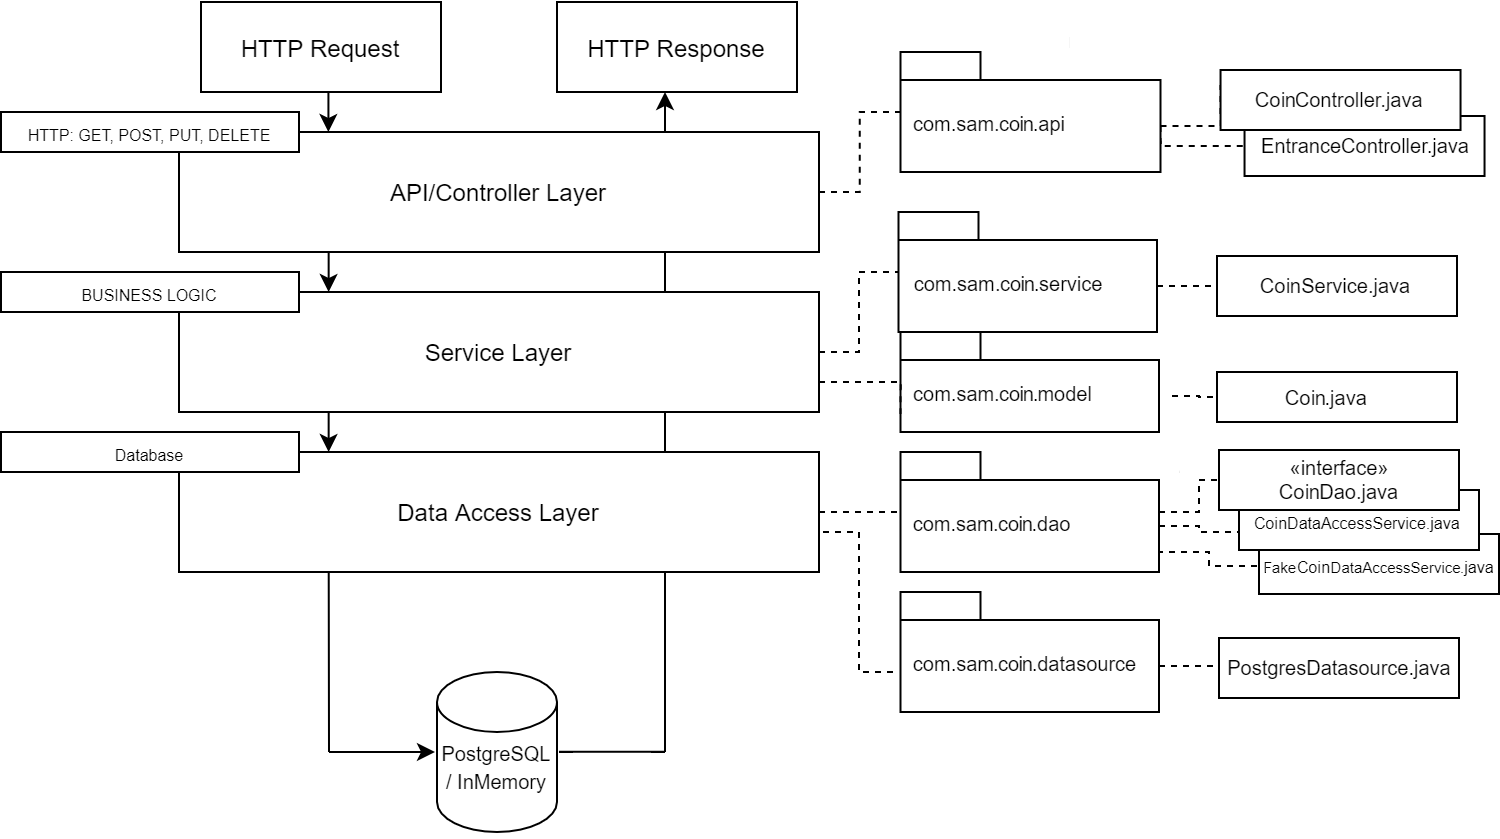

The diagram above was exported from draw.io. Its source (the exported page's mxGraphModel, read from the mxfile embedded in the PNG):
<mxGraphModel dx="1185" dy="635" grid="1" gridSize="10" guides="1" tooltips="1" connect="1" arrows="1" fold="1" page="1" pageScale="1" pageWidth="827" pageHeight="1169" math="0" shadow="0">
  <root>
    <mxCell id="0" />
    <mxCell id="1" parent="0" />
    <mxCell id="vkUlwRYQ739osRaBFYJp-57" style="edgeStyle=orthogonalEdgeStyle;rounded=0;orthogonalLoop=1;jettySize=auto;html=1;exitX=0;exitY=0;exitDx=135.69;exitDy=32;exitPerimeter=0;dashed=1;endArrow=none;endFill=0;fontSize=10;" edge="1" parent="1" source="vkUlwRYQ739osRaBFYJp-54" target="vkUlwRYQ739osRaBFYJp-55">
      <mxGeometry relative="1" as="geometry" />
    </mxCell>
    <mxCell id="vkUlwRYQ739osRaBFYJp-54" value="&lt;font style=&quot;font-size: 10px ; font-weight: normal&quot;&gt;com.sam.person.model&lt;/font&gt;" style="shape=folder;fontStyle=1;spacingTop=10;tabWidth=40;tabHeight=14;tabPosition=left;html=1;align=center;" vertex="1" parent="1">
      <mxGeometry x="520.77" y="260" width="129.23" height="50" as="geometry" />
    </mxCell>
    <mxCell id="vkUlwRYQ739osRaBFYJp-55" value="Person.java" style="html=1;align=center;fontSize=10;" vertex="1" parent="1">
      <mxGeometry x="679" y="280" width="120" height="25" as="geometry" />
    </mxCell>
    <mxCell id="vkUlwRYQ739osRaBFYJp-38" value="&lt;font style=&quot;font-size: 7.5px&quot;&gt;FakePersonDataAccessService.java&lt;/font&gt;" style="html=1;align=center;" vertex="1" parent="1">
      <mxGeometry x="700" y="361" width="120" height="30" as="geometry" />
    </mxCell>
    <mxCell id="vkUlwRYQ739osRaBFYJp-1" value="User" style="shape=umlActor;verticalLabelPosition=bottom;verticalAlign=top;html=1;outlineConnect=0;" vertex="1" parent="1">
      <mxGeometry x="304" y="10" width="30" height="60" as="geometry" />
    </mxCell>
    <mxCell id="vkUlwRYQ739osRaBFYJp-2" value="HTTP Request" style="rounded=0;whiteSpace=wrap;html=1;" vertex="1" parent="1">
      <mxGeometry x="171" y="95" width="120" height="45" as="geometry" />
    </mxCell>
    <mxCell id="vkUlwRYQ739osRaBFYJp-4" value="HTTP Response" style="rounded=0;whiteSpace=wrap;html=1;" vertex="1" parent="1">
      <mxGeometry x="349" y="95" width="120" height="45" as="geometry" />
    </mxCell>
    <mxCell id="vkUlwRYQ739osRaBFYJp-50" style="edgeStyle=orthogonalEdgeStyle;rounded=0;orthogonalLoop=1;jettySize=auto;html=1;exitX=1;exitY=0.5;exitDx=0;exitDy=0;dashed=1;endArrow=none;endFill=0;fontSize=10;" edge="1" parent="1" source="vkUlwRYQ739osRaBFYJp-5" target="vkUlwRYQ739osRaBFYJp-27">
      <mxGeometry relative="1" as="geometry" />
    </mxCell>
    <mxCell id="vkUlwRYQ739osRaBFYJp-5" value="API/Controller Layer" style="rounded=0;whiteSpace=wrap;html=1;" vertex="1" parent="1">
      <mxGeometry x="160" y="160" width="320" height="60" as="geometry" />
    </mxCell>
    <mxCell id="vkUlwRYQ739osRaBFYJp-51" style="edgeStyle=orthogonalEdgeStyle;rounded=0;orthogonalLoop=1;jettySize=auto;html=1;exitX=1;exitY=0.5;exitDx=0;exitDy=0;dashed=1;endArrow=none;endFill=0;fontSize=10;" edge="1" parent="1" source="vkUlwRYQ739osRaBFYJp-6" target="vkUlwRYQ739osRaBFYJp-28">
      <mxGeometry relative="1" as="geometry" />
    </mxCell>
    <mxCell id="vkUlwRYQ739osRaBFYJp-56" style="edgeStyle=orthogonalEdgeStyle;rounded=0;orthogonalLoop=1;jettySize=auto;html=1;exitX=1;exitY=0.75;exitDx=0;exitDy=0;entryX=0;entryY=0;entryDx=0;entryDy=41;entryPerimeter=0;dashed=1;endArrow=none;endFill=0;fontSize=10;" edge="1" parent="1" source="vkUlwRYQ739osRaBFYJp-6" target="vkUlwRYQ739osRaBFYJp-54">
      <mxGeometry relative="1" as="geometry">
        <Array as="points">
          <mxPoint x="521" y="285" />
        </Array>
      </mxGeometry>
    </mxCell>
    <mxCell id="vkUlwRYQ739osRaBFYJp-6" value="Service Layer" style="rounded=0;whiteSpace=wrap;html=1;" vertex="1" parent="1">
      <mxGeometry x="160" y="240" width="320" height="60" as="geometry" />
    </mxCell>
    <mxCell id="vkUlwRYQ739osRaBFYJp-52" style="edgeStyle=orthogonalEdgeStyle;rounded=0;orthogonalLoop=1;jettySize=auto;html=1;exitX=1;exitY=0.5;exitDx=0;exitDy=0;dashed=1;endArrow=none;endFill=0;fontSize=10;" edge="1" parent="1" source="vkUlwRYQ739osRaBFYJp-7">
      <mxGeometry relative="1" as="geometry">
        <mxPoint x="520" y="350" as="targetPoint" />
      </mxGeometry>
    </mxCell>
    <mxCell id="vkUlwRYQ739osRaBFYJp-53" style="edgeStyle=orthogonalEdgeStyle;rounded=0;orthogonalLoop=1;jettySize=auto;html=1;exitX=1;exitY=0.5;exitDx=0;exitDy=0;dashed=1;endArrow=none;endFill=0;fontSize=10;" edge="1" parent="1" source="vkUlwRYQ739osRaBFYJp-7">
      <mxGeometry relative="1" as="geometry">
        <mxPoint x="520" y="430" as="targetPoint" />
        <Array as="points">
          <mxPoint x="480" y="360" />
          <mxPoint x="500" y="360" />
          <mxPoint x="500" y="430" />
        </Array>
      </mxGeometry>
    </mxCell>
    <mxCell id="vkUlwRYQ739osRaBFYJp-7" value="Data Access Layer" style="rounded=0;whiteSpace=wrap;html=1;" vertex="1" parent="1">
      <mxGeometry x="160" y="320" width="320" height="60" as="geometry" />
    </mxCell>
    <mxCell id="vkUlwRYQ739osRaBFYJp-8" value="&lt;span style=&quot;font-size: 8px&quot;&gt;HTTP: GET, POST, PUT, DELETE&lt;/span&gt;" style="rounded=0;whiteSpace=wrap;html=1;align=center;" vertex="1" parent="1">
      <mxGeometry x="71" y="150" width="149" height="20" as="geometry" />
    </mxCell>
    <mxCell id="vkUlwRYQ739osRaBFYJp-9" value="&lt;span style=&quot;font-size: 8px&quot;&gt;BUSINESS LOGIC&lt;/span&gt;" style="rounded=0;whiteSpace=wrap;html=1;align=center;" vertex="1" parent="1">
      <mxGeometry x="71" y="230" width="149" height="20" as="geometry" />
    </mxCell>
    <mxCell id="vkUlwRYQ739osRaBFYJp-10" value="&lt;span style=&quot;font-size: 8px&quot;&gt;Database&lt;br&gt;&lt;/span&gt;" style="rounded=0;whiteSpace=wrap;html=1;align=center;" vertex="1" parent="1">
      <mxGeometry x="71" y="310" width="149" height="20" as="geometry" />
    </mxCell>
    <mxCell id="vkUlwRYQ739osRaBFYJp-11" value="&lt;font style=&quot;font-size: 10px&quot;&gt;&lt;br&gt;PostgreSQL / InMemory&lt;/font&gt;" style="shape=cylinder2;whiteSpace=wrap;html=1;boundedLbl=1;backgroundOutline=1;size=15;align=center;" vertex="1" parent="1">
      <mxGeometry x="289" y="430" width="60" height="80" as="geometry" />
    </mxCell>
    <mxCell id="vkUlwRYQ739osRaBFYJp-12" value="" style="endArrow=classic;html=1;" edge="1" parent="1">
      <mxGeometry width="50" height="50" relative="1" as="geometry">
        <mxPoint x="234.70999999999998" y="140" as="sourcePoint" />
        <mxPoint x="234.70999999999998" y="160" as="targetPoint" />
      </mxGeometry>
    </mxCell>
    <mxCell id="vkUlwRYQ739osRaBFYJp-13" value="" style="endArrow=classic;html=1;" edge="1" parent="1">
      <mxGeometry width="50" height="50" relative="1" as="geometry">
        <mxPoint x="234.83000000000004" y="220" as="sourcePoint" />
        <mxPoint x="234.83000000000004" y="240" as="targetPoint" />
      </mxGeometry>
    </mxCell>
    <mxCell id="vkUlwRYQ739osRaBFYJp-14" value="" style="endArrow=classic;html=1;" edge="1" parent="1">
      <mxGeometry width="50" height="50" relative="1" as="geometry">
        <mxPoint x="234.83000000000004" y="300" as="sourcePoint" />
        <mxPoint x="234.83000000000004" y="320" as="targetPoint" />
      </mxGeometry>
    </mxCell>
    <mxCell id="vkUlwRYQ739osRaBFYJp-15" value="" style="endArrow=none;html=1;endFill=0;" edge="1" parent="1">
      <mxGeometry width="50" height="50" relative="1" as="geometry">
        <mxPoint x="403" y="320" as="sourcePoint" />
        <mxPoint x="403" y="300" as="targetPoint" />
      </mxGeometry>
    </mxCell>
    <mxCell id="vkUlwRYQ739osRaBFYJp-16" value="" style="endArrow=none;html=1;endFill=0;" edge="1" parent="1">
      <mxGeometry width="50" height="50" relative="1" as="geometry">
        <mxPoint x="403" y="240" as="sourcePoint" />
        <mxPoint x="403" y="220" as="targetPoint" />
      </mxGeometry>
    </mxCell>
    <mxCell id="vkUlwRYQ739osRaBFYJp-17" value="" style="endArrow=classic;html=1;" edge="1" parent="1">
      <mxGeometry width="50" height="50" relative="1" as="geometry">
        <mxPoint x="403" y="160" as="sourcePoint" />
        <mxPoint x="403" y="140" as="targetPoint" />
      </mxGeometry>
    </mxCell>
    <mxCell id="vkUlwRYQ739osRaBFYJp-18" value="" style="endArrow=none;html=1;endFill=0;" edge="1" parent="1">
      <mxGeometry width="50" height="50" relative="1" as="geometry">
        <mxPoint x="234.86000000000004" y="380" as="sourcePoint" />
        <mxPoint x="235" y="470" as="targetPoint" />
      </mxGeometry>
    </mxCell>
    <mxCell id="vkUlwRYQ739osRaBFYJp-19" value="" style="endArrow=classic;html=1;entryX=0;entryY=0.375;entryDx=0;entryDy=0;entryPerimeter=0;" edge="1" parent="1">
      <mxGeometry width="50" height="50" relative="1" as="geometry">
        <mxPoint x="235" y="470" as="sourcePoint" />
        <mxPoint x="288" y="470.0000000000001" as="targetPoint" />
        <Array as="points">
          <mxPoint x="288" y="470" />
        </Array>
      </mxGeometry>
    </mxCell>
    <mxCell id="vkUlwRYQ739osRaBFYJp-21" value="" style="endArrow=none;html=1;endFill=0;" edge="1" parent="1">
      <mxGeometry width="50" height="50" relative="1" as="geometry">
        <mxPoint x="403" y="470" as="sourcePoint" />
        <mxPoint x="403" y="380" as="targetPoint" />
      </mxGeometry>
    </mxCell>
    <mxCell id="vkUlwRYQ739osRaBFYJp-22" value="" style="endArrow=none;html=1;entryX=0;entryY=0.375;entryDx=0;entryDy=0;entryPerimeter=0;endFill=0;" edge="1" parent="1">
      <mxGeometry width="50" height="50" relative="1" as="geometry">
        <mxPoint x="350" y="469.88" as="sourcePoint" />
        <mxPoint x="403" y="469.8800000000001" as="targetPoint" />
        <Array as="points">
          <mxPoint x="403" y="469.88" />
        </Array>
      </mxGeometry>
    </mxCell>
    <mxCell id="vkUlwRYQ739osRaBFYJp-41" style="edgeStyle=orthogonalEdgeStyle;rounded=0;orthogonalLoop=1;jettySize=auto;html=1;exitX=0;exitY=0;exitDx=130;exitDy=37;exitPerimeter=0;entryX=0;entryY=0.25;entryDx=0;entryDy=0;endArrow=none;endFill=0;fontSize=10;dashed=1;" edge="1" parent="1" source="vkUlwRYQ739osRaBFYJp-27" target="vkUlwRYQ739osRaBFYJp-34">
      <mxGeometry relative="1" as="geometry" />
    </mxCell>
    <mxCell id="vkUlwRYQ739osRaBFYJp-42" style="edgeStyle=orthogonalEdgeStyle;rounded=0;orthogonalLoop=1;jettySize=auto;html=1;exitX=0;exitY=0;exitDx=130;exitDy=37;exitPerimeter=0;endArrow=none;endFill=0;fontSize=10;dashed=1;" edge="1" parent="1" source="vkUlwRYQ739osRaBFYJp-27" target="vkUlwRYQ739osRaBFYJp-33">
      <mxGeometry relative="1" as="geometry">
        <Array as="points">
          <mxPoint x="651" y="167" />
        </Array>
      </mxGeometry>
    </mxCell>
    <mxCell id="vkUlwRYQ739osRaBFYJp-27" value="&lt;font style=&quot;font-size: 10px ; font-weight: normal&quot;&gt;com.sam.person.api&lt;/font&gt;" style="shape=folder;fontStyle=1;spacingTop=10;tabWidth=40;tabHeight=14;tabPosition=left;html=1;align=center;" vertex="1" parent="1">
      <mxGeometry x="520.77" y="120" width="130" height="60" as="geometry" />
    </mxCell>
    <mxCell id="vkUlwRYQ739osRaBFYJp-43" style="edgeStyle=orthogonalEdgeStyle;rounded=0;orthogonalLoop=1;jettySize=auto;html=1;exitX=0;exitY=0;exitDx=129.23;exitDy=37;exitPerimeter=0;entryX=0;entryY=0.5;entryDx=0;entryDy=0;dashed=1;endArrow=none;endFill=0;fontSize=10;" edge="1" parent="1" source="vkUlwRYQ739osRaBFYJp-28" target="vkUlwRYQ739osRaBFYJp-39">
      <mxGeometry relative="1" as="geometry" />
    </mxCell>
    <mxCell id="vkUlwRYQ739osRaBFYJp-28" value="&lt;font style=&quot;font-size: 10px ; font-weight: normal&quot;&gt;com.sam.person.service&lt;/font&gt;" style="shape=folder;fontStyle=1;spacingTop=10;tabWidth=40;tabHeight=14;tabPosition=left;html=1;align=center;" vertex="1" parent="1">
      <mxGeometry x="519.77" y="200" width="129.23" height="60" as="geometry" />
    </mxCell>
    <mxCell id="vkUlwRYQ739osRaBFYJp-44" value="" style="edgeStyle=orthogonalEdgeStyle;rounded=0;orthogonalLoop=1;jettySize=auto;html=1;dashed=1;endArrow=none;endFill=0;fontSize=10;" edge="1" parent="1" source="vkUlwRYQ739osRaBFYJp-29" target="vkUlwRYQ739osRaBFYJp-37">
      <mxGeometry relative="1" as="geometry" />
    </mxCell>
    <mxCell id="vkUlwRYQ739osRaBFYJp-47" style="edgeStyle=orthogonalEdgeStyle;rounded=0;orthogonalLoop=1;jettySize=auto;html=1;exitX=0;exitY=0;exitDx=129.23;exitDy=37;exitPerimeter=0;entryX=0;entryY=0.5;entryDx=0;entryDy=0;dashed=1;endArrow=none;endFill=0;fontSize=10;" edge="1" parent="1" source="vkUlwRYQ739osRaBFYJp-29" target="vkUlwRYQ739osRaBFYJp-36">
      <mxGeometry relative="1" as="geometry">
        <Array as="points">
          <mxPoint x="670" y="357" />
          <mxPoint x="670" y="360" />
          <mxPoint x="690" y="360" />
        </Array>
      </mxGeometry>
    </mxCell>
    <mxCell id="vkUlwRYQ739osRaBFYJp-48" style="edgeStyle=orthogonalEdgeStyle;rounded=0;orthogonalLoop=1;jettySize=auto;html=1;exitX=0;exitY=0;exitDx=129.23;exitDy=37;exitPerimeter=0;entryX=0;entryY=0.5;entryDx=0;entryDy=0;dashed=1;endArrow=none;endFill=0;fontSize=10;" edge="1" parent="1" source="vkUlwRYQ739osRaBFYJp-29" target="vkUlwRYQ739osRaBFYJp-38">
      <mxGeometry relative="1" as="geometry">
        <Array as="points">
          <mxPoint x="650" y="370" />
          <mxPoint x="675" y="370" />
          <mxPoint x="675" y="377" />
        </Array>
      </mxGeometry>
    </mxCell>
    <mxCell id="vkUlwRYQ739osRaBFYJp-29" value="&lt;font style=&quot;font-size: 10px ; font-weight: normal&quot;&gt;com.sam.person.dao&lt;/font&gt;" style="shape=folder;fontStyle=1;spacingTop=10;tabWidth=40;tabHeight=14;tabPosition=left;html=1;align=center;" vertex="1" parent="1">
      <mxGeometry x="520.77" y="320" width="129.23" height="60" as="geometry" />
    </mxCell>
    <mxCell id="vkUlwRYQ739osRaBFYJp-49" style="edgeStyle=orthogonalEdgeStyle;rounded=0;orthogonalLoop=1;jettySize=auto;html=1;exitX=0;exitY=0;exitDx=129.23;exitDy=37;exitPerimeter=0;entryX=0;entryY=0.5;entryDx=0;entryDy=0;dashed=1;endArrow=none;endFill=0;fontSize=10;" edge="1" parent="1" source="vkUlwRYQ739osRaBFYJp-30" target="vkUlwRYQ739osRaBFYJp-40">
      <mxGeometry relative="1" as="geometry" />
    </mxCell>
    <mxCell id="vkUlwRYQ739osRaBFYJp-30" value="&lt;font style=&quot;font-size: 10px ; font-weight: normal&quot;&gt;com.sam.person.datasource&lt;/font&gt;" style="shape=folder;fontStyle=1;spacingTop=10;tabWidth=40;tabHeight=14;tabPosition=left;html=1;align=center;" vertex="1" parent="1">
      <mxGeometry x="520.77" y="390" width="129.23" height="60" as="geometry" />
    </mxCell>
    <mxCell id="vkUlwRYQ739osRaBFYJp-33" value="EntranceController.java" style="html=1;align=center;fontSize=10;" vertex="1" parent="1">
      <mxGeometry x="692.77" y="152" width="120" height="30" as="geometry" />
    </mxCell>
    <mxCell id="vkUlwRYQ739osRaBFYJp-34" value="PersonController.java" style="html=1;align=center;fontSize=10;" vertex="1" parent="1">
      <mxGeometry x="680.77" y="129" width="120" height="30" as="geometry" />
    </mxCell>
    <mxCell id="vkUlwRYQ739osRaBFYJp-36" value="&lt;font style=&quot;font-size: 8px&quot;&gt;PersonDataAccessService.java&lt;/font&gt;" style="html=1;align=center;" vertex="1" parent="1">
      <mxGeometry x="690" y="339" width="120" height="30" as="geometry" />
    </mxCell>
    <mxCell id="vkUlwRYQ739osRaBFYJp-37" value="«interface»&lt;br style=&quot;font-size: 10px&quot;&gt;PersonDao.java" style="html=1;align=center;fontSize=10;" vertex="1" parent="1">
      <mxGeometry x="680" y="319" width="120" height="30" as="geometry" />
    </mxCell>
    <mxCell id="vkUlwRYQ739osRaBFYJp-39" value="PersonService.java" style="html=1;align=center;fontSize=10;" vertex="1" parent="1">
      <mxGeometry x="679" y="222" width="120" height="30" as="geometry" />
    </mxCell>
    <mxCell id="vkUlwRYQ739osRaBFYJp-40" value="PostgresDatasource.java" style="html=1;align=center;fontSize=10;" vertex="1" parent="1">
      <mxGeometry x="680" y="413" width="120" height="30" as="geometry" />
    </mxCell>
  </root>
</mxGraphModel>